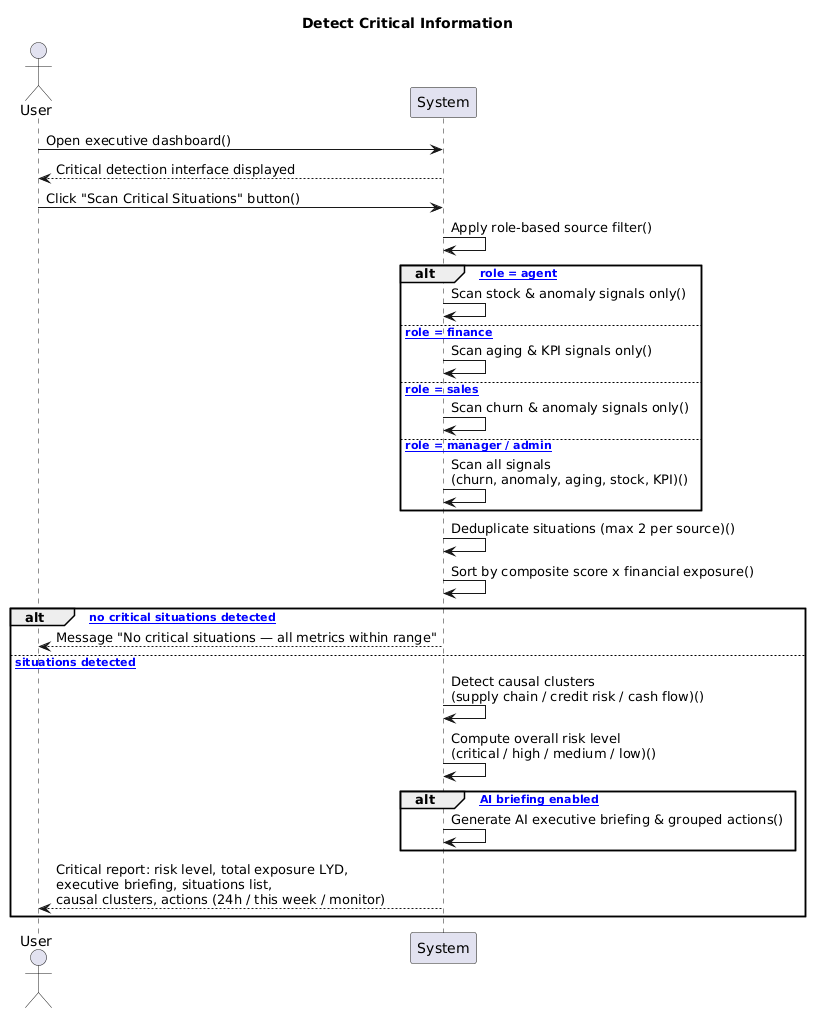

The diagram above was rendered by PlantUML. Its source (embedded in the PNG):
@startuml
title Detect Critical Information

actor "User" as user
participant "System" as system

user -> system : Open executive dashboard()
system --> user : Critical detection interface displayed

user -> system : Click "Scan Critical Situations" button()
system -> system : Apply role-based source filter()

alt [= role = agent]
  system -> system : Scan stock & anomaly signals only()
else [= role = finance]
  system -> system : Scan aging & KPI signals only()
else [= role = sales]
  system -> system : Scan churn & anomaly signals only()
else [= role = manager / admin]
  system -> system : Scan all signals\n(churn, anomaly, aging, stock, KPI)()
end

system -> system : Deduplicate situations (max 2 per source)()
system -> system : Sort by composite score x financial exposure()

alt [= no critical situations detected]
  system --> user : Message "No critical situations — all metrics within range"
else [= situations detected]
  system -> system : Detect causal clusters\n(supply chain / credit risk / cash flow)()
  system -> system : Compute overall risk level\n(critical / high / medium / low)()

  alt [= AI briefing enabled]
    system -> system : Generate AI executive briefing & grouped actions()
  end

  system --> user : Critical report: risk level, total exposure LYD,\nexecutive briefing, situations list,\ncausal clusters, actions (24h / this week / monitor)
end
@enduml